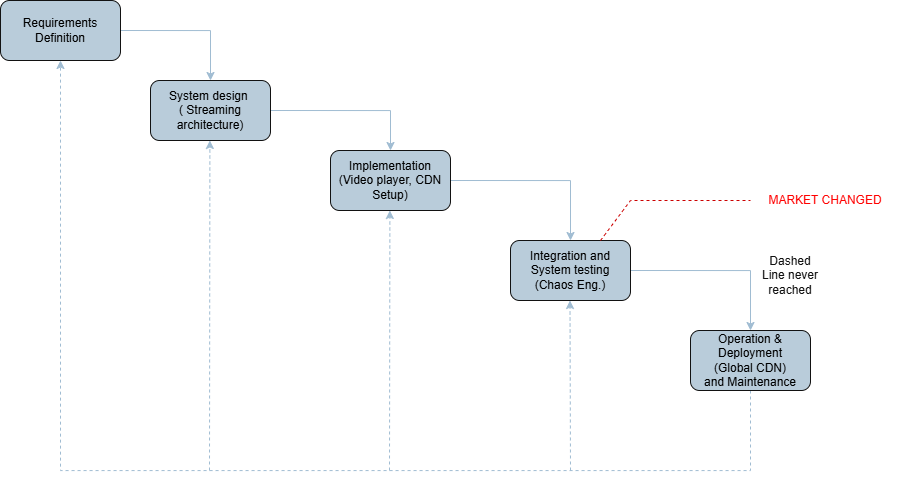

The diagram above was exported from draw.io. Its source (the exported page's mxGraphModel, read from the mxfile embedded in the PNG):
<mxGraphModel dx="1048" dy="671" grid="1" gridSize="10" guides="1" tooltips="1" connect="1" arrows="1" fold="1" page="1" pageScale="1" pageWidth="850" pageHeight="1100" background="light-dark(#FFFFFF,#FFFFFF)" math="0" shadow="0">
  <root>
    <mxCell id="0" />
    <mxCell id="1" parent="0" />
    <mxCell id="u3mpAAfY2UWNLE1Ku4t2-8" edge="1" parent="1" style="edgeStyle=orthogonalEdgeStyle;rounded=0;orthogonalLoop=1;jettySize=auto;html=1;exitX=1;exitY=0.5;exitDx=0;exitDy=0;entryX=0.5;entryY=0;entryDx=0;entryDy=0;labelBackgroundColor=none;strokeColor=#23445D;fontColor=default;">
      <mxGeometry relative="1" as="geometry">
        <mxPoint x="200" y="110" as="sourcePoint" />
        <mxPoint x="290" y="160" as="targetPoint" />
      </mxGeometry>
    </mxCell>
    <mxCell id="u3mpAAfY2UWNLE1Ku4t2-9" edge="1" parent="1" style="edgeStyle=orthogonalEdgeStyle;rounded=0;orthogonalLoop=1;jettySize=auto;html=1;exitX=1;exitY=0.5;exitDx=0;exitDy=0;entryX=0.5;entryY=0;entryDx=0;entryDy=0;labelBackgroundColor=none;strokeColor=#23445D;fontColor=default;">
      <mxGeometry relative="1" as="geometry">
        <mxPoint x="350" y="190" as="sourcePoint" />
        <mxPoint x="470" y="230" as="targetPoint" />
      </mxGeometry>
    </mxCell>
    <mxCell id="u3mpAAfY2UWNLE1Ku4t2-10" edge="1" parent="1" style="edgeStyle=orthogonalEdgeStyle;rounded=0;orthogonalLoop=1;jettySize=auto;html=1;exitX=1;exitY=0.5;exitDx=0;exitDy=0;entryX=0.5;entryY=0;entryDx=0;entryDy=0;labelBackgroundColor=none;strokeColor=#23445D;fontColor=default;">
      <mxGeometry relative="1" as="geometry">
        <mxPoint x="530" y="260" as="sourcePoint" />
        <mxPoint x="650" y="320" as="targetPoint" />
      </mxGeometry>
    </mxCell>
    <mxCell id="u3mpAAfY2UWNLE1Ku4t2-11" edge="1" parent="1" style="edgeStyle=orthogonalEdgeStyle;rounded=0;orthogonalLoop=1;jettySize=auto;html=1;exitX=1;exitY=0.5;exitDx=0;exitDy=0;entryX=0.5;entryY=0;entryDx=0;entryDy=0;labelBackgroundColor=none;strokeColor=#23445D;fontColor=default;">
      <mxGeometry relative="1" as="geometry">
        <mxPoint x="710" y="350" as="sourcePoint" />
        <mxPoint x="830" y="410" as="targetPoint" />
      </mxGeometry>
    </mxCell>
    <mxCell id="u3mpAAfY2UWNLE1Ku4t2-13" edge="1" parent="1" style="edgeStyle=orthogonalEdgeStyle;rounded=0;orthogonalLoop=1;jettySize=auto;html=1;entryX=0.5;entryY=1;entryDx=0;entryDy=0;exitX=0.5;exitY=1;exitDx=0;exitDy=0;labelBackgroundColor=none;strokeColor=#23445D;fontColor=default;dashed=1;">
      <mxGeometry relative="1" as="geometry">
        <Array as="points">
          <mxPoint x="830" y="550" />
          <mxPoint x="140" y="550" />
        </Array>
        <mxPoint x="830" y="470" as="sourcePoint" />
        <mxPoint x="140" y="140" as="targetPoint" />
      </mxGeometry>
    </mxCell>
    <mxCell id="u3mpAAfY2UWNLE1Ku4t2-17" edge="1" parent="1" style="endArrow=classic;html=1;rounded=0;labelBackgroundColor=none;strokeColor=#23445D;fontColor=default;dashed=1;" value="">
      <mxGeometry height="50" relative="1" width="50" as="geometry">
        <mxPoint x="650" y="550" as="sourcePoint" />
        <mxPoint x="649.5" y="380" as="targetPoint" />
      </mxGeometry>
    </mxCell>
    <mxCell id="u3mpAAfY2UWNLE1Ku4t2-18" edge="1" parent="1" style="endArrow=classic;html=1;rounded=0;labelBackgroundColor=none;strokeColor=#23445D;fontColor=default;dashed=1;" value="">
      <mxGeometry height="50" relative="1" width="50" as="geometry">
        <mxPoint x="469" y="550" as="sourcePoint" />
        <mxPoint x="469.38" y="290" as="targetPoint" />
      </mxGeometry>
    </mxCell>
    <mxCell id="u3mpAAfY2UWNLE1Ku4t2-19" edge="1" parent="1" style="endArrow=classic;html=1;rounded=0;labelBackgroundColor=none;strokeColor=#23445D;fontColor=default;dashed=1;" value="">
      <mxGeometry height="50" relative="1" width="50" as="geometry">
        <mxPoint x="289" y="550" as="sourcePoint" />
        <mxPoint x="289.38" y="220" as="targetPoint" />
      </mxGeometry>
    </mxCell>
    <mxCell id="u3mpAAfY2UWNLE1Ku4t2-20" parent="1" style="rounded=1;whiteSpace=wrap;html=1;fillColor=#182E3E;labelBackgroundColor=none;strokeColor=#FFFFFF;fontColor=#FFFFFF;" value="&lt;font style=&quot;color: light-dark(rgb(0, 0, 0), rgb(0, 0, 0));&quot;&gt;Requirements Definition&lt;/font&gt;" vertex="1">
      <mxGeometry height="60" width="120" x="80" y="80" as="geometry" />
    </mxCell>
    <mxCell id="u3mpAAfY2UWNLE1Ku4t2-21" parent="1" style="rounded=1;whiteSpace=wrap;html=1;fillColor=#182E3E;labelBackgroundColor=none;strokeColor=#FFFFFF;fontColor=#FFFFFF;" value="&lt;font style=&quot;color: light-dark(rgb(0, 0, 0), rgb(0, 0, 0));&quot;&gt;System design&amp;nbsp;&lt;/font&gt;&lt;div&gt;&lt;font style=&quot;color: light-dark(rgb(0, 0, 0), rgb(0, 0, 0));&quot;&gt;( Streaming architecture)&lt;/font&gt;&lt;/div&gt;" vertex="1">
      <mxGeometry height="60" width="120" x="230" y="160" as="geometry" />
    </mxCell>
    <mxCell id="u3mpAAfY2UWNLE1Ku4t2-22" parent="1" style="rounded=1;whiteSpace=wrap;html=1;fillColor=#182E3E;labelBackgroundColor=none;strokeColor=#FFFFFF;fontColor=#FFFFFF;" value="&lt;font style=&quot;color: light-dark(rgb(0, 0, 0), rgb(0, 0, 0));&quot;&gt;Implementation&lt;/font&gt;&lt;div&gt;&lt;font style=&quot;color: light-dark(rgb(0, 0, 0), rgb(0, 0, 0));&quot;&gt;(Video player, CDN Setup)&lt;/font&gt;&lt;/div&gt;" vertex="1">
      <mxGeometry height="60" width="120" x="410" y="230" as="geometry" />
    </mxCell>
    <mxCell id="u3mpAAfY2UWNLE1Ku4t2-23" parent="1" style="rounded=1;whiteSpace=wrap;html=1;fillColor=#182E3E;labelBackgroundColor=none;strokeColor=#FFFFFF;fontColor=#FFFFFF;" value="&lt;font style=&quot;color: light-dark(rgb(0, 0, 0), rgb(0, 0, 0));&quot;&gt;Integration and System testing&lt;/font&gt;&lt;div&gt;&lt;font style=&quot;color: light-dark(rgb(0, 0, 0), rgb(0, 0, 0));&quot;&gt;(Chaos Eng.)&lt;/font&gt;&lt;/div&gt;" vertex="1">
      <mxGeometry height="60" width="120" x="590" y="320" as="geometry" />
    </mxCell>
    <mxCell id="u3mpAAfY2UWNLE1Ku4t2-25" parent="1" style="rounded=1;whiteSpace=wrap;html=1;fillColor=#182E3E;labelBackgroundColor=none;strokeColor=#FFFFFF;fontColor=#FFFFFF;" value="&lt;font style=&quot;color: light-dark(rgb(0, 0, 0), rgb(0, 0, 0));&quot;&gt;Operation &amp;amp; Deployment&lt;/font&gt;&lt;div&gt;&lt;font style=&quot;color: light-dark(rgb(0, 0, 0), rgb(0, 0, 0));&quot;&gt;(Global CDN)&lt;/font&gt;&lt;/div&gt;&lt;div&gt;&lt;font style=&quot;color: light-dark(rgb(0, 0, 0), rgb(0, 0, 0));&quot;&gt;and Maintenance&lt;/font&gt;&lt;/div&gt;" vertex="1">
      <mxGeometry height="60" width="120" x="770" y="410" as="geometry" />
    </mxCell>
    <mxCell id="QW8zEXtXM8yqzmk1_JrQ-1" edge="1" parent="1" style="endArrow=none;dashed=1;html=1;rounded=0;strokeColor=light-dark(#23445D,#CC0000);" value="">
      <mxGeometry height="50" relative="1" width="50" as="geometry">
        <Array as="points">
          <mxPoint x="710" y="280" />
        </Array>
        <mxPoint x="680" y="320" as="sourcePoint" />
        <mxPoint x="830" y="280" as="targetPoint" />
      </mxGeometry>
    </mxCell>
    <mxCell id="QW8zEXtXM8yqzmk1_JrQ-2" parent="1" style="text;html=1;whiteSpace=wrap;strokeColor=none;fillColor=none;align=center;verticalAlign=middle;rounded=0;fontColor=#FFFFFF;" value="&lt;font style=&quot;color: light-dark(rgb(0, 0, 0), rgb(255, 0, 0));&quot;&gt;MARKET CHANGED&lt;/font&gt;" vertex="1">
      <mxGeometry height="40" width="190" x="810" y="260" as="geometry" />
    </mxCell>
    <mxCell id="QW8zEXtXM8yqzmk1_JrQ-4" parent="1" style="text;html=1;whiteSpace=wrap;strokeColor=none;fillColor=none;align=center;verticalAlign=middle;rounded=0;fontColor=#FFFFFF;" value="Dashed Line never reached" vertex="1">
      <mxGeometry height="30" width="60" x="840" y="340" as="geometry" />
    </mxCell>
  </root>
</mxGraphModel>